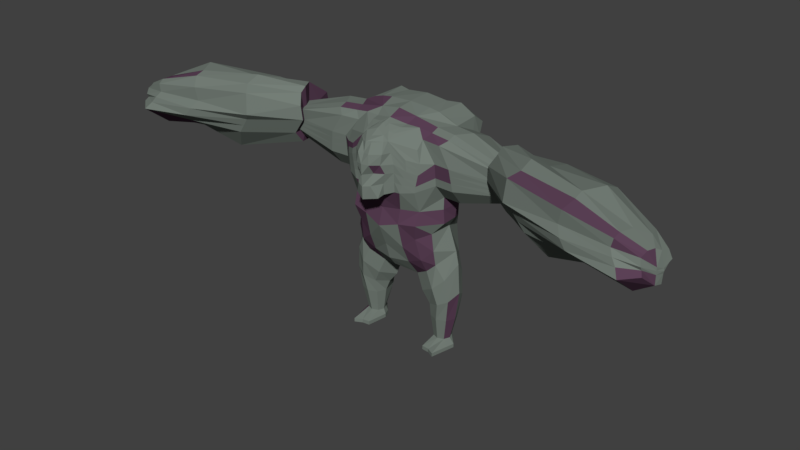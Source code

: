 # Source: inamic_1.blend  (saved by Blender 2.78.0; exported with 4.5.12 LTS)
import bpy
from mathutils import Matrix  # noqa: F401  (used for matrix-valued properties, if any)

bpy.ops.wm.read_factory_settings(use_empty=True)
scene = bpy.context.scene
scene.name = 'Scene'

# ---- collections
col_collection_1 = bpy.data.collections.new('Collection 1'); scene.collection.children.link(col_collection_1)

# ---- materials (node trees are filled in below, after node groups)
mat_material_001 = bpy.data.materials.new('Material.001')
mat_material_001.alpha_threshold = 0.0
mat_material_001.use_transparent_shadow = False
mat_material_001.diffuse_color = (0.1756, 0.2079, 0.1834, 1.0)
mat_material_001.roughness = 0.5
mat_material_002 = bpy.data.materials.new('Material.002')
mat_material_002.alpha_threshold = 0.0
mat_material_002.use_transparent_shadow = False
mat_material_002.diffuse_color = (0.1065, 0.05279, 0.09287, 1.0)
mat_material_002.roughness = 0.5

# ---- material node trees

# ---- world
world_world = bpy.data.worlds.new('World'); scene.world = world_world
world_world.color = (0.05088, 0.05088, 0.05088)
world_world.use_sun_shadow = False
world_world.sun_shadow_jitter_overblur = 0.0
world_world.cycles.sampling_method = 'MANUAL'

# ---- meshes
me_cylinder = bpy.data.meshes.new('Cylinder')
me_cylinder.from_pydata([(0.8338, 0.2821, 0.195), (0.8601, 0.3942, 0.6636), (0.9552, 0.1215, 0.195), (1.045, 0.1851, 0.6636), (1.006, 0.0, 0.195), (1.122, 0.0, 0.6636), (0.9552, -0.1215, 0.195), (1.045, -0.1851, 0.6636), (0.8338, -0.1718, 0.195), (0.8601, -0.2617, 0.6636), (0.7123, -0.1215, 0.195), (0.6751, -0.1851, 0.6636), (0.662, 0.0, 0.195), (0.5984, 0.0, 0.6636), (0.7123, 0.1215, 0.195), (0.6751, 0.312, 0.6636), (0.8529, 0.5096, 1.393), (1.053, 0.2732, 1.582), (1.167, -0.001736, 1.858), (1.053, -0.2767, 1.582), (0.8529, -0.3906, 1.393), (0.5426, -0.2767, 1.203), (0.3206, -0.001735, 1.125), (0.6534, 0.5062, 1.203), (0.7017, 0.5885, 1.705), (0.8935, 0.3771, 1.886), (1.101, 0.01199, 2.114), (0.8935, -0.3433, 1.886), (0.7017, -0.3617, 1.705), (0.4035, -0.2522, 1.523), (0.2078, 0.01199, 1.447), (0.5099, 0.5342, 1.523), (0.9277, 0.01199, 2.6), (1.057, 0.01199, 2.806), (0.4035, -0.526, 1.88), (0.7017, -0.5363, 2.006), (0.8935, -0.4087, 2.203), (0.3888, -0.6861, 2.241), (0.6463, -0.6407, 2.462), (0.8492, -0.4087, 2.549), (0.6806, -0.2246, 0.9377), (0.5003, 2.98e-08, 0.9001), (1.111, 0.2246, 1.119), (1.204, -2.98e-08, 1.252), (0.9223, 0.4207, 1.029), (0.9223, -0.3177, 1.029), (0.7338, 0.4638, 0.9377), (1.111, -0.2246, 1.119), (0.3799, -0.8142, 2.753), (0.7194, -0.7384, 2.789), (1.054, -0.3059, 2.787), (0.7058, 0.5488, 2.352), (0.8973, 0.316, 2.686), (0.5088, 0.6371, 2.007), (0.4107, 0.5485, 1.778), (0.5454, 0.6295, 2.58), (0.4094, -0.7749, 3.054), (0.7414, -0.6407, 3.054), (1.032, -0.3059, 3.067), (1.093, 0.01199, 3.093), (0.8765, 0.3717, 3.069), (0.5416, 0.6013, 3.02), (1.038, -0.3059, 3.312), (1.097, 0.01199, 3.301), (0.8907, 0.3833, 3.273), (1.273, 0.3483, 3.284), (1.055, 0.01199, 4.582), (0.44, 0.01199, 4.774), (1.418, -0.3317, 3.322), (0.8704, -0.3059, 4.61), (0.3936, -0.3059, 4.699), (1.038, -0.5561, 3.621), (1.038, -0.6002, 4.052), (0.7433, -0.5684, 4.429), (1.055, 0.4903, 4.355), (1.055, 0.6889, 4.193), (1.355, 0.6439, 4.086), (1.161, 0.7625, 3.568), (0.3989, -0.9209, 3.441), (0.4094, -0.9578, 3.995), (0.284, -0.9619, 4.403), (0.7498, -0.8031, 3.485), (0.513, -0.9247, 3.454), (0.6314, -0.8807, 3.892), (0.808, -0.7768, 3.83), (0.8298, -0.7558, 4.054), (0.6115, -0.8781, 4.104), (0.7563, -0.7331, 4.286), (0.3388, -0.496, 4.592), (0.8704, -0.4678, 4.552), (0.6046, -0.4819, 4.59), (1.434, -0.01804, 4.557), (0.3936, -0.3059, 4.699), (1.418, -0.5785, 3.627), (0.3936, -0.3059, 4.699), (0.6324, 1.057, 3.389), (0.6642, 1.082, 4.086), (0.3153, 1.232, 4.256), (0.44, 0.4958, 4.769), (0.44, 0.9998, 4.482), (1.009, 0.5901, 4.586), (0.6965, 0.5901, 4.762), (0.8497, 0.01199, 4.685), (0.6449, 0.01199, 4.744), (0.6817, 0.9744, 4.445), (0.9742, 0.8807, 4.388), (0.673, 1.117, 4.266), (2.42, -0.1461, 3.607), (2.305, 0.06041, 3.591), (2.387, -0.3228, 3.613), (3.135, -0.1209, 3.313), (2.397, -0.1461, 4.267), (3.362, -0.5301, 3.345), (2.294, -0.3228, 4.257), (2.387, -0.462, 3.785), (2.209, -0.4865, 4.024), (2.294, -0.4129, 4.228), (2.224, -0.5029, 4.234), (2.397, 0.1199, 4.193), (2.456, 0.08714, 3.862), (1.539, 0.3958, 3.764), (1.253, -0.3317, 4.576), (1.253, -0.4914, 4.52), (1.434, 0.4538, 4.352), (1.476, -0.01804, 3.312), (1.357, -0.6221, 4.052), (1.127, -0.6024, 4.424), (2.445, -0.1132, 3.476), (2.286, 0.1731, 3.454), (2.4, -0.3583, 3.485), (4.296, -0.3281, 3.331), (2.413, -0.1132, 4.636), (4.536, -0.7608, 3.364), (2.271, -0.3583, 4.649), (2.4, -0.5512, 3.723), (2.153, -0.5853, 4.055), (2.271, -0.4832, 4.552), (2.173, -0.608, 4.346), (2.413, 0.3711, 4.289), (2.494, 0.5117, 3.944), (3.608, -0.8803, 3.25), (5.216, -0.6885, 3.579), (3.316, -0.5301, 4.652), (5.386, -0.9952, 3.38), (3.113, -0.7736, 4.803), (3.298, -1.156, 3.697), (2.945, -1.286, 4.172), (3.113, -1.059, 4.697), (2.973, -1.237, 4.587), (3.316, -0.003059, 4.506), (3.432, 0.2103, 3.85), (4.467, -1.131, 3.573), (4.487, -0.7608, 4.747), (4.272, -1.131, 4.725), (4.467, -1.423, 3.736), (4.094, -1.474, 4.239), (4.272, -1.32, 4.665), (4.15, -1.489, 4.503), (4.487, -0.4261, 4.592), (4.61, -0.1035, 3.898), (5.337, -1.258, 3.434), (0.6815, -0.4379, 0.08871), (5.425, -0.9845, 4.313), (0.8338, -0.4536, 0.08871), (5.199, -1.174, 4.417), (5.337, -1.814, 3.867), (5.073, -1.587, 4.223), (5.135, -1.46, 4.442), (5.11, -1.581, 4.378), (5.351, -0.7253, 4.268), (5.438, -0.6488, 3.981), (1.191, 0.5425, 3.45), (1.394, 0.6532, 3.613), (1.038, -0.5722, 3.778), (1.038, -0.5869, 3.922), (0.4027, -0.9344, 3.643), (0.4062, -0.9467, 3.828), (0.5561, -0.9087, 3.614), (0.5956, -0.894, 3.76), (0.771, -0.7935, 3.611), (0.7904, -0.7847, 3.726), (2.36, 0.07015, 3.69), (2.41, 0.07906, 3.78), (2.323, -0.4709, 3.872), (2.263, -0.4791, 3.952), (1.396, -0.5944, 3.782), (1.375, -0.6089, 3.924), (1.459, 0.3814, 3.619), (1.37, 0.3656, 3.459), (2.362, 0.31, 3.591), (2.432, 0.4351, 3.716), (2.31, -0.5636, 3.844), (2.228, -0.575, 3.955), (3.243, -0.0001617, 3.509), (3.343, 0.1102, 3.688), (3.169, -1.174, 3.87), (3.051, -1.19, 4.029), (4.41, -0.2462, 3.538), (4.515, -0.1713, 3.727), (4.331, -1.617, 3.92), (4.207, -1.597, 4.087), (0.9861, -0.5306, 0.08871), (1.103, -0.003508, 0.08871), (0.9861, 0.1488, 0.08871), (0.8338, 0.3119, 0.08871), (5.297, -0.674, 3.726), (5.371, -0.6608, 3.86), (5.241, -1.706, 3.997), (5.153, -1.664, 4.115), (0.3467, -0.9599, 4.199), (0.8189, -0.7663, 3.942), (0.6215, -0.8796, 3.998), (0.2659, -1.056, 3.405), (0.2452, -1.192, 3.369), (0.09465, -1.181, 4.405), (0.2467, -1.037, 4.404), (0.2729, -1.163, 4.005), (0.1365, -1.312, 4.015), (0.1354, -1.178, 3.82), (0.3128, -1.08, 3.824), (0.1342, -1.272, 3.605), (0.2685, -1.069, 3.624), (0.1156, -1.295, 4.21), (0.2927, -1.136, 4.204), (0.3205, -0.6513, 4.576), (0.3022, -0.8066, 4.503), (0.1893, -0.8289, 4.526), (0.09465, -0.6959, 4.608), (0.09465, -0.8087, 4.574), (0.1893, -0.965, 4.495), (5.708, -1.099, 3.618), (5.607, -0.9182, 3.735), (5.679, -1.254, 3.65), (5.729, -1.099, 3.85), (5.719, -1.099, 3.894), (5.653, -1.093, 4.168), (5.679, -1.254, 3.899), (5.679, -1.254, 3.961), (5.597, -1.205, 4.23), (5.616, -1.582, 3.905), (5.534, -1.527, 4.182), (5.559, -1.373, 4.244), (5.545, -1.445, 4.207), (5.687, -0.9399, 4.142), (5.739, -0.8947, 3.973), (5.699, -0.9018, 3.901), (5.57, -1.558, 4.052), (5.719, -1.099, 3.802), (5.679, -1.254, 3.83), (5.655, -0.9096, 3.822), (5.57, -1.518, 3.982), (0.6184, -0.003508, 0.08871), (0.6815, 0.1488, 0.08871), (0.9861, 0.1488, 0.01169), (1.103, -0.003508, 0.01169), (0.8338, 0.3119, 0.01169), (0.9861, -0.5306, 0.01169), (0.8338, -0.4536, 0.01169), (0.6815, -0.4379, 0.01169), (0.6184, -0.003508, 0.01169), (0.6815, 0.1488, 0.01169), (-0.8338, 0.2821, 0.195), (-0.8601, 0.3942, 0.6636), (-0.9552, 0.1215, 0.195), (-1.045, 0.1851, 0.6636), (-1.006, 0.0, 0.195), (-1.122, 0.0, 0.6636), (-0.9552, -0.1215, 0.195), (-1.045, -0.1851, 0.6636), (-0.8338, -0.1718, 0.195), (-0.8601, -0.2617, 0.6636), (-0.7123, -0.1215, 0.195), (-0.6751, -0.1851, 0.6636), (-0.662, 0.0, 0.195), (-0.5984, 0.0, 0.6636), (-0.7123, 0.1215, 0.195), (-0.6751, 0.312, 0.6636), (-0.8529, 0.5096, 1.393), (-1.053, 0.2732, 1.582), (-1.167, -0.001736, 1.858), (-1.053, -0.2767, 1.582), (-0.8529, -0.3906, 1.393), (-0.5426, -0.2767, 1.203), (-0.3206, -0.001735, 1.125), (-0.6534, 0.5062, 1.203), (-0.7017, 0.5885, 1.705), (-0.8935, 0.3771, 1.886), (-1.101, 0.01199, 2.114), (-0.8935, -0.3433, 1.886), (-0.7017, -0.3617, 1.705), (-0.4035, -0.2522, 1.523), (-0.2078, 0.01199, 1.447), (-0.5099, 0.5342, 1.523), (0.0, 0.01199, 1.447), (0.0, -0.1838, 1.523), (0.0, 0.1774, 1.523), (-0.9277, 0.01199, 2.6), (-1.057, 0.01199, 2.806), (0.0, -0.4347, 1.652), (0.0, -0.5944, 1.85), (0.0, -0.6986, 2.192), (0.0, -0.8904, 2.64), (0.0, 0.4628, 1.599), (0.0, 0.7062, 1.781), (0.0, 0.7969, 2.139), (0.0, 0.8513, 2.492), (-0.4035, -0.526, 1.88), (-0.7017, -0.5363, 2.006), (-0.8935, -0.4087, 2.203), (-0.3888, -0.6861, 2.241), (-0.6463, -0.6407, 2.462), (-0.8492, -0.4087, 2.549), (-0.6806, -0.2246, 0.9377), (-0.5003, 2.98e-08, 0.9001), (-1.111, 0.2246, 1.119), (-1.204, -2.98e-08, 1.252), (-0.9223, 0.4207, 1.029), (-0.9223, -0.3177, 1.029), (-0.7338, 0.4638, 0.9377), (-1.111, -0.2246, 1.119), (-0.3799, -0.8142, 2.753), (-0.7194, -0.7384, 2.789), (-1.054, -0.3059, 2.787), (0.0, -0.7904, 2.984), (-0.7058, 0.5488, 2.352), (-0.8973, 0.316, 2.686), (-0.5088, 0.6371, 2.007), (-0.4107, 0.5485, 1.778), (-0.5454, 0.6295, 2.58), (0.0, -0.8646, 3.227), (-0.4094, -0.7749, 3.054), (-0.7414, -0.6407, 3.054), (-1.032, -0.3059, 3.067), (-1.093, 0.01199, 3.093), (-0.8765, 0.3717, 3.069), (-0.5416, 0.6013, 3.02), (0.0, 0.9464, 2.985), (-1.038, -0.3059, 3.312), (-1.097, 0.01199, 3.301), (-0.8907, 0.3833, 3.273), (-1.273, 0.3483, 3.284), (-1.055, 0.01199, 4.582), (-0.44, 0.01199, 4.774), (0.0, 0.01199, 4.795), (-1.418, -0.3317, 3.322), (-0.8704, -0.3059, 4.61), (-0.3936, -0.3059, 4.699), (0.0, -0.3059, 4.763), (-1.038, -0.5561, 3.621), (-1.038, -0.6002, 4.052), (-0.7433, -0.5684, 4.429), (-1.055, 0.4903, 4.355), (-1.055, 0.6889, 4.193), (-1.355, 0.6439, 4.086), (-1.161, 0.7625, 3.568), (-0.3989, -0.9209, 3.441), (-0.4094, -0.9578, 3.995), (-0.284, -0.9619, 4.403), (-0.7498, -0.8031, 3.485), (-0.513, -0.9247, 3.454), (-0.6314, -0.8807, 3.892), (-0.808, -0.7768, 3.83), (-0.8298, -0.7558, 4.054), (-0.6115, -0.8781, 4.104), (-0.7563, -0.7331, 4.286), (-0.3388, -0.496, 4.592), (-0.8704, -0.4678, 4.552), (-0.6046, -0.4819, 4.59), (-1.434, -0.01804, 4.557), (-0.3936, -0.3059, 4.699), (-1.418, -0.5785, 3.627), (-0.3936, -0.3059, 4.699), (0.0, 1.155, 3.633), (0.0, 1.124, 4.438), (0.0, 0.497, 4.814), (0.0, 0.497, 4.814), (-0.6324, 1.057, 3.389), (-0.6642, 1.082, 4.086), (-0.3153, 1.232, 4.256), (-0.44, 0.4958, 4.769), (-0.44, 0.9998, 4.482), (-1.009, 0.5901, 4.586), (-0.6965, 0.5901, 4.762), (-0.8497, 0.01199, 4.685), (-0.6449, 0.01199, 4.744), (-0.6817, 0.9744, 4.445), (-0.9742, 0.8807, 4.388), (-0.673, 1.117, 4.266), (0.0, 0.915, 4.563), (0.0, 0.706, 4.689), (0.0, -0.7321, 4.625), (0.0, -0.5629, 4.662), (-2.42, -0.1461, 3.607), (-2.305, 0.06041, 3.591), (-2.387, -0.3228, 3.613), (-3.135, -0.1209, 3.313), (-2.397, -0.1461, 4.267), (-3.362, -0.5301, 3.345), (-2.294, -0.3228, 4.257), (-2.387, -0.462, 3.785), (-2.209, -0.4865, 4.024), (-2.294, -0.4129, 4.228), (-2.224, -0.5029, 4.234), (-2.397, 0.1199, 4.193), (-2.456, 0.08714, 3.862), (-1.539, 0.3958, 3.764), (-1.253, -0.3317, 4.576), (-1.253, -0.4914, 4.52), (-1.434, 0.4538, 4.352), (-1.476, -0.01804, 3.312), (-1.357, -0.6221, 4.052), (-1.127, -0.6024, 4.424), (-2.445, -0.1132, 3.476), (-2.286, 0.1731, 3.454), (-2.4, -0.3583, 3.485), (-4.296, -0.3281, 3.331), (-2.413, -0.1132, 4.636), (-4.536, -0.7608, 3.364), (-2.271, -0.3583, 4.649), (-2.4, -0.5512, 3.723), (-2.153, -0.5853, 4.055), (-2.271, -0.4832, 4.552), (-2.173, -0.608, 4.346), (-2.413, 0.3711, 4.289), (-2.494, 0.5117, 3.944), (-3.608, -0.8803, 3.25), (-5.216, -0.6885, 3.579), (-3.316, -0.5301, 4.652), (-5.386, -0.9952, 3.38), (-3.113, -0.7736, 4.803), (-3.298, -1.156, 3.697), (-2.945, -1.286, 4.172), (-3.113, -1.059, 4.697), (-2.973, -1.237, 4.587), (-3.316, -0.003059, 4.506), (-3.432, 0.2103, 3.85), (-4.467, -1.131, 3.573), (-4.487, -0.7608, 4.747), (-4.272, -1.131, 4.725), (-4.467, -1.423, 3.736), (-4.094, -1.474, 4.239), (-4.272, -1.32, 4.665), (-4.15, -1.489, 4.503), (-4.487, -0.4261, 4.592), (-4.61, -0.1035, 3.898), (-5.337, -1.258, 3.434), (-0.6815, -0.4379, 0.08871), (-5.425, -0.9845, 4.313), (-0.8338, -0.4536, 0.08871), (-5.199, -1.174, 4.417), (-5.337, -1.814, 3.867), (-5.073, -1.587, 4.223), (-5.135, -1.46, 4.442), (-5.11, -1.581, 4.378), (-5.351, -0.7253, 4.268), (-5.438, -0.6488, 3.981), (0.0, -1.327, 3.333), (0.0, -1.354, 4.025), (0.0, -1.223, 4.406), (-1.191, 0.5425, 3.45), (-1.394, 0.6532, 3.613), (-1.038, -0.5722, 3.778), (-1.038, -0.5869, 3.922), (-0.4027, -0.9344, 3.643), (-0.4062, -0.9467, 3.828), (-0.5561, -0.9087, 3.614), (-0.5956, -0.894, 3.76), (-0.771, -0.7935, 3.611), (-0.7904, -0.7847, 3.726), (-2.36, 0.07015, 3.69), (-2.41, 0.07906, 3.78), (-2.323, -0.4709, 3.872), (-2.263, -0.4791, 3.952), (-1.396, -0.5944, 3.782), (-1.375, -0.6089, 3.924), (-1.459, 0.3814, 3.619), (-1.37, 0.3656, 3.459), (-2.362, 0.31, 3.591), (-2.432, 0.4351, 3.716), (-2.31, -0.5636, 3.844), (-2.228, -0.575, 3.955), (-3.243, -0.0001617, 3.509), (-3.343, 0.1102, 3.688), (-3.169, -1.174, 3.87), (-3.051, -1.19, 4.029), (-4.41, -0.2462, 3.538), (-4.515, -0.1713, 3.727), (-4.331, -1.617, 3.92), (-4.207, -1.597, 4.087), (-0.9861, -0.5306, 0.08871), (-1.103, -0.003508, 0.08871), (-0.9861, 0.1488, 0.08871), (-0.8338, 0.3119, 0.08871), (-5.297, -0.674, 3.726), (-5.371, -0.6608, 3.86), (-5.241, -1.706, 3.997), (-5.153, -1.664, 4.115), (0.0, -1.337, 3.585), (0.0, -1.346, 3.816), (-0.3467, -0.9599, 4.199), (-0.8189, -0.7663, 3.942), (-0.6215, -0.8796, 3.998), (0.0, -1.27, 4.216), (-0.2659, -1.056, 3.405), (-0.2452, -1.192, 3.369), (-0.09465, -1.181, 4.405), (-0.2467, -1.037, 4.404), (-0.2729, -1.163, 4.005), (-0.1365, -1.312, 4.015), (-0.1354, -1.178, 3.82), (-0.3128, -1.08, 3.824), (-0.1342, -1.272, 3.605), (-0.2685, -1.069, 3.624), (-0.1156, -1.295, 4.21), (-0.2927, -1.136, 4.204), (-0.3205, -0.6513, 4.576), (-0.3022, -0.8066, 4.503), (0.0, -0.8957, 4.566), (0.0, -1.059, 4.465), (-0.1893, -0.8289, 4.526), (-0.09465, -0.6959, 4.608), (-0.09465, -0.8087, 4.574), (-0.1893, -0.965, 4.495), (-5.708, -1.099, 3.618), (-5.607, -0.9182, 3.735), (-5.679, -1.254, 3.65), (-5.729, -1.099, 3.85), (-5.719, -1.099, 3.894), (-5.653, -1.093, 4.168), (-5.679, -1.254, 3.899), (-5.679, -1.254, 3.961), (-5.597, -1.205, 4.23), (-5.616, -1.582, 3.905), (-5.534, -1.527, 4.182), (-5.559, -1.373, 4.244), (-5.545, -1.445, 4.207), (-5.687, -0.9399, 4.142), (-5.739, -0.8947, 3.973), (-5.699, -0.9018, 3.901), (-5.57, -1.558, 4.052), (-5.719, -1.099, 3.802), (-5.679, -1.254, 3.83), (-5.655, -0.9096, 3.822), (-5.57, -1.518, 3.982), (-0.6184, -0.003508, 0.08871), (-0.6815, 0.1488, 0.08871), (-0.9861, 0.1488, 0.01169), (-1.103, -0.003508, 0.01169), (-0.8338, 0.3119, 0.01169), (-0.9861, -0.5306, 0.01169), (-0.8338, -0.4536, 0.01169), (-0.6815, -0.4379, 0.01169), (-0.6184, -0.003508, 0.01169), (-0.6815, 0.1488, 0.01169)], [(92, 70), (94, 92), (389, 374), (374, 375), (369, 346), (371, 369)], [(0, 1, 3, 2), (2, 3, 5, 4), (4, 5, 7, 6), (6, 7, 9, 8), (8, 9, 11, 10), (10, 11, 13, 12), (41, 40, 21, 22), (12, 13, 15, 14), (14, 15, 1, 0), (8, 10, 161, 163), (22, 21, 29, 30), (43, 42, 17, 18), (42, 44, 16, 17), (40, 45, 20, 21), (44, 46, 23, 16), (45, 47, 19, 20), (46, 41, 22, 23), (47, 43, 18, 19), (25, 24, 31, 30, 29, 28, 27, 26), (18, 17, 25, 26), (23, 22, 30, 31), (19, 18, 26, 27), (16, 23, 31, 24), (20, 19, 27, 28), (21, 20, 28, 29), (17, 16, 24, 25), (30, 29, 294, 293), (295, 31, 30, 293), (34, 29, 28, 35), (299, 298, 29, 34), (29, 298, 294), (28, 27, 35), (36, 27, 26), (35, 27, 36), (32, 36, 26), (32, 26, 25), (300, 299, 34, 37), (35, 38, 37, 34), (36, 39, 38, 35), (36, 32, 39), (7, 5, 43, 47), (15, 13, 41, 46), (9, 7, 47, 45), (1, 15, 46, 44), (11, 9, 45, 40), (3, 1, 44, 42), (5, 3, 42, 43), (13, 11, 40, 41), (301, 300, 37, 48), (38, 49, 48, 37), (39, 49, 38), (50, 49, 39), (39, 32, 50), (33, 50, 32), (54, 31, 295, 302), (53, 24, 54), (54, 24, 31), (51, 25, 24, 53), (32, 25, 51, 52), (33, 32, 52), (54, 302, 303), (53, 303, 304), (53, 304, 51), (304, 305, 55, 51), (52, 51, 55), (336, 61, 55, 305), (61, 60, 52, 55), (60, 59, 33, 52), (58, 50, 33, 59), (57, 49, 50, 58), (57, 56, 48, 49), (323, 301, 48, 56), (60, 64, 63, 59), (63, 62, 58, 59), (120, 123, 118, 119), (124, 65, 108, 107), (67, 70, 69, 66, 102, 103), (343, 347, 70, 67), (123, 91, 111, 118), (93, 68, 109, 114), (75, 74, 76, 77), (76, 172, 171, 64, 77), (61, 64, 60), (64, 61, 77), (187, 120, 119, 182), (121, 122, 116, 113), (57, 58, 62, 71), (71, 81, 57), (82, 56, 57, 81), (78, 56, 82), (329, 323, 56, 78), (173, 179, 81, 71), (177, 82, 81, 179), (175, 78, 82, 177), (84, 72, 85, 210), (211, 83, 84, 210), (209, 79, 83, 211), (73, 87, 85, 72), (85, 87, 80, 86), (87, 73, 80), (73, 90, 80), (80, 90, 88, 224, 225), (89, 90, 73), (89, 69, 90), (88, 90, 70), (70, 90, 69), (89, 73, 126, 122), (66, 69, 121, 91), (61, 95, 77), (61, 336, 372, 95), (373, 97, 372), (372, 97, 96, 95), (75, 77, 95, 96), (103, 101, 98, 67), (101, 103, 102, 100), (66, 74, 100, 102), (99, 98, 101, 100, 104), (96, 97, 99, 104, 106), (75, 105, 100, 74), (96, 105, 75), (104, 100, 105), (104, 105, 96, 106), (373, 388, 99, 97), (98, 99, 388, 389), (389, 375, 98), (67, 98, 375, 343), (391, 88, 94, 347), (225, 226, 80), (226, 229, 80), (228, 390, 517), (119, 118, 138, 139), (183, 114, 134, 191), (118, 111, 131, 138), (109, 107, 127, 129), (182, 119, 139, 190), (114, 109, 129, 134), (126, 125, 115, 117), (68, 124, 107, 109), (185, 93, 114, 183), (91, 121, 113, 111), (122, 126, 117, 116), (173, 71, 93, 185), (62, 63, 124, 68), (73, 72, 125, 126), (69, 89, 122, 121), (172, 76, 120, 187), (71, 62, 68, 93), (74, 66, 91, 123), (63, 64, 65, 124), (76, 74, 123, 120), (134, 129, 140, 145), (137, 135, 146, 148), (136, 137, 148, 147), (127, 128, 110, 112), (133, 136, 147, 144), (131, 133, 144, 142), (111, 113, 133, 131), (113, 116, 136, 133), (107, 108, 128, 127), (116, 117, 137, 136), (117, 115, 135, 137), (148, 146, 155, 157), (147, 148, 157, 156), (112, 110, 130, 132), (144, 147, 156, 153), (142, 144, 153, 152), (150, 149, 158, 159), (190, 139, 150, 194), (129, 127, 112, 140), (138, 131, 142, 149), (191, 134, 145, 195), (139, 138, 149, 150), (157, 155, 166, 168), (156, 157, 168, 167), (132, 130, 141, 143), (153, 156, 167, 164), (152, 153, 164, 162), (159, 158, 169, 170), (145, 140, 151, 154), (194, 150, 159, 198), (140, 112, 132, 151), (149, 142, 152, 158), (195, 145, 154, 199), (208, 207, 250, 246), (166, 208, 246, 240), (169, 162, 235, 243), (143, 141, 231, 230), (164, 167, 241, 238), (162, 164, 238, 235), (154, 151, 160, 165), (198, 159, 170, 206), (151, 132, 143, 160), (158, 152, 162, 169), (199, 154, 165, 207), (54, 303, 53), (222, 502, 457, 217), (220, 497, 456, 213), (78, 212, 213, 456, 329), (217, 457, 498, 218), (218, 498, 497, 220), (155, 200, 208, 166), (200, 199, 207, 208), (130, 197, 205, 141), (197, 198, 206, 205), (160, 143, 230, 232), (141, 205, 249, 231), (206, 170, 244, 245), (170, 169, 243, 244), (165, 160, 232, 239), (205, 206, 245, 249), (146, 196, 200, 155), (196, 195, 199, 200), (110, 193, 197, 130), (193, 194, 198, 197), (135, 192, 196, 146), (192, 191, 195, 196), (128, 189, 193, 110), (189, 190, 194, 193), (64, 171, 188, 65), (171, 172, 187, 188), (72, 174, 186, 125), (174, 173, 185, 186), (125, 186, 184, 115), (186, 185, 183, 184), (108, 181, 189, 128), (181, 182, 190, 189), (115, 184, 192, 135), (184, 183, 191, 192), (79, 176, 178, 83), (176, 175, 177, 178), (83, 178, 180, 84), (178, 177, 179, 180), (72, 84, 180, 174), (174, 180, 179, 173), (65, 188, 181, 108), (188, 187, 182, 181), (214, 458, 502, 222), (80, 209, 211, 86), (86, 211, 210, 85), (80, 215, 223, 209), (215, 214, 222, 223), (176, 219, 221, 175), (219, 218, 220, 221), (79, 216, 219, 176), (216, 217, 218, 219), (175, 221, 212, 78), (221, 220, 213, 212), (209, 223, 216, 79), (223, 222, 217, 216), (80, 229, 518, 458, 214, 215), (229, 228, 517, 518), (391, 390, 228, 227), (227, 228, 229, 226), (88, 391, 227, 224), (224, 227, 226, 225), (236, 233, 234, 237), (235, 238, 237, 234), (245, 244, 234, 233), (234, 244, 243, 235), (238, 241, 242, 240, 237), (250, 239, 232, 248), (240, 246, 236, 237), (246, 250, 248, 236), (231, 249, 247, 230), (249, 245, 233, 247), (232, 230, 247, 248), (248, 247, 233, 236), (167, 168, 242, 241), (168, 166, 240, 242), (207, 165, 239, 250), (161, 251, 259, 258), (14, 0, 204, 252), (6, 8, 163, 201), (12, 14, 252, 251), (4, 6, 201, 202), (10, 12, 251, 161), (2, 4, 202, 203), (0, 2, 203, 204), (255, 253, 254, 256, 257, 258, 259, 260), (203, 202, 254, 253), (251, 252, 260, 259), (204, 203, 253, 255), (202, 201, 256, 254), (252, 204, 255, 260), (201, 163, 257, 256), (163, 161, 258, 257), (261, 263, 264, 262), (263, 265, 266, 264), (265, 267, 268, 266), (267, 269, 270, 268), (269, 271, 272, 270), (271, 273, 274, 272), (313, 283, 282, 312), (273, 275, 276, 274), (275, 261, 262, 276), (269, 448, 446, 271), (283, 291, 290, 282), (315, 279, 278, 314), (314, 278, 277, 316), (312, 282, 281, 317), (316, 277, 284, 318), (317, 281, 280, 319), (318, 284, 283, 313), (319, 280, 279, 315), (286, 287, 288, 289, 290, 291, 292, 285), (279, 287, 286, 278), (284, 292, 291, 283), (280, 288, 287, 279), (277, 285, 292, 284), (281, 289, 288, 280), (282, 290, 289, 281), (278, 286, 285, 277), (291, 293, 294, 290), (295, 293, 291, 292), (306, 307, 289, 290), (299, 306, 290, 298), (290, 294, 298), (289, 307, 288), (308, 287, 288), (307, 308, 288), (296, 287, 308), (296, 286, 287), (300, 309, 306, 299), (307, 306, 309, 310), (308, 307, 310, 311), (308, 311, 296), (268, 319, 315, 266), (276, 318, 313, 274), (270, 317, 319, 268), (262, 316, 318, 276), (272, 312, 317, 270), (264, 314, 316, 262), (266, 315, 314, 264), (274, 313, 312, 272), (301, 320, 309, 300), (310, 309, 320, 321), (311, 310, 321), (322, 311, 321), (311, 322, 296), (297, 296, 322), (327, 302, 295, 292), (326, 327, 285), (327, 292, 285), (324, 326, 285, 286), (296, 325, 324, 286), (297, 325, 296), (327, 303, 302), (326, 304, 303), (326, 324, 304), (304, 324, 328, 305), (325, 328, 324), (336, 305, 328, 335), (335, 328, 325, 334), (334, 325, 297, 333), (332, 333, 297, 322), (331, 332, 322, 321), (331, 321, 320, 330), (323, 330, 320, 301), (334, 333, 338, 339), (338, 333, 332, 337), (405, 404, 403, 408), (409, 392, 393, 340), (342, 384, 383, 341, 345, 346), (343, 342, 346, 347), (408, 403, 396, 368), (370, 399, 394, 344), (352, 354, 353, 351), (353, 354, 339, 459, 460), (335, 334, 339), (339, 354, 335), (475, 470, 404, 405), (406, 398, 401, 407), (331, 348, 337, 332), (348, 331, 358), (359, 358, 331, 330), (355, 359, 330), (329, 355, 330, 323), (461, 348, 358, 467), (465, 467, 358, 359), (463, 465, 359, 355), (361, 500, 362, 349), (501, 500, 361, 360), (499, 501, 360, 356), (350, 349, 362, 364), (362, 363, 357, 364), (364, 357, 350), (350, 357, 367), (357, 516, 515, 365, 367), (366, 350, 367), (366, 367, 345), (365, 346, 367), (346, 345, 367), (366, 407, 411, 350), (341, 368, 406, 345), (335, 354, 376), (335, 376, 372, 336), (373, 372, 378), (372, 376, 377, 378), (352, 377, 376, 354), (384, 342, 379, 382), (382, 381, 383, 384), (341, 383, 381, 351), (380, 385, 381, 382, 379), (377, 387, 385, 380, 378), (352, 351, 381, 386), (377, 352, 386), (385, 386, 381), (385, 387, 377, 386), (373, 378, 380, 388), (379, 389, 388, 380), (389, 379, 375), (342, 343, 375, 379), (391, 347, 371, 365), (516, 357, 519), (519, 357, 522), (521, 517, 390), (404, 424, 423, 403), (471, 479, 419, 399), (403, 423, 416, 396), (394, 414, 412, 392), (470, 478, 424, 404), (399, 419, 414, 394), (411, 402, 400, 410), (344, 394, 392, 409), (473, 471, 399, 370), (368, 396, 398, 406), (407, 401, 402, 411), (461, 473, 370, 348), (337, 344, 409, 338), (350, 411, 410, 349), (345, 406, 407, 366), (460, 475, 405, 353), (348, 370, 344, 337), (351, 408, 368, 341), (338, 409, 340, 339), (353, 405, 408, 351), (419, 430, 425, 414), (422, 433, 431, 420), (421, 432, 433, 422), (412, 397, 395, 413), (418, 429, 432, 421), (416, 427, 429, 418), (396, 416, 418, 398), (398, 418, 421, 401), (392, 412, 413, 393), (401, 421, 422, 402), (402, 422, 420, 400), (433, 442, 440, 431), (432, 441, 442, 433), (397, 417, 415, 395), (429, 438, 441, 432), (427, 437, 438, 429), (435, 444, 443, 434), (478, 482, 435, 424), (414, 425, 397, 412), (423, 434, 427, 416), (479, 483, 430, 419), (424, 435, 434, 423), (442, 453, 451, 440), (441, 452, 453, 442), (417, 428, 426, 415), (438, 449, 452, 441), (437, 447, 449, 438), (444, 455, 454, 443), (430, 439, 436, 425), (482, 486, 444, 435), (425, 436, 417, 397), (434, 443, 437, 427), (483, 487, 439, 430), (496, 539, 543, 495), (451, 533, 539, 496), (454, 536, 528, 447), (428, 523, 524, 426), (449, 531, 534, 452), (447, 528, 531, 449), (439, 450, 445, 436), (486, 494, 455, 444), (436, 445, 428, 417), (443, 454, 447, 437), (487, 495, 450, 439), (327, 326, 303), (513, 508, 457, 502), (511, 504, 456, 497), (355, 329, 456, 504, 503), (508, 509, 498, 457), (509, 511, 497, 498), (440, 451, 496, 488), (488, 496, 495, 487), (415, 426, 493, 485), (485, 493, 494, 486), (445, 525, 523, 428), (426, 524, 542, 493), (494, 538, 537, 455), (455, 537, 536, 454), (450, 532, 525, 445), (493, 542, 538, 494), (431, 440, 488, 484), (484, 488, 487, 483), (395, 415, 485, 481), (481, 485, 486, 482), (420, 431, 484, 480), (480, 484, 483, 479), (413, 395, 481, 477), (477, 481, 482, 478), (339, 340, 476, 459), (459, 476, 475, 460), (349, 410, 474, 462), (462, 474, 473, 461), (410, 400, 472, 474), (474, 472, 471, 473), (393, 413, 477, 469), (469, 477, 478, 470), (400, 420, 480, 472), (472, 480, 479, 471), (356, 360, 466, 464), (464, 466, 465, 463), (360, 361, 468, 466), (466, 468, 467, 465), (349, 462, 468, 361), (462, 461, 467, 468), (340, 393, 469, 476), (476, 469, 470, 475), (505, 513, 502, 458), (357, 363, 501, 499), (363, 362, 500, 501), (357, 499, 514, 506), (506, 514, 513, 505), (464, 463, 512, 510), (510, 512, 511, 509), (356, 464, 510, 507), (507, 510, 509, 508), (463, 355, 503, 512), (512, 503, 504, 511), (499, 356, 507, 514), (514, 507, 508, 513), (357, 506, 505, 458, 518, 522), (522, 518, 517, 521), (391, 520, 521, 390), (520, 519, 522, 521), (365, 515, 520, 391), (515, 516, 519, 520), (529, 530, 527, 526), (528, 527, 530, 531), (538, 526, 527, 537), (527, 528, 536, 537), (531, 530, 533, 535, 534), (543, 541, 525, 532), (533, 530, 529, 539), (539, 529, 541, 543), (524, 523, 540, 542), (542, 540, 526, 538), (525, 541, 540, 523), (541, 529, 526, 540), (452, 534, 535, 453), (453, 535, 533, 451), (495, 543, 532, 450), (446, 551, 552, 544), (275, 545, 492, 261), (267, 489, 448, 269), (273, 544, 545, 275), (265, 490, 489, 267), (271, 446, 544, 273), (263, 491, 490, 265), (261, 492, 491, 263), (548, 553, 552, 551, 550, 549, 547, 546), (491, 546, 547, 490), (544, 552, 553, 545), (492, 548, 546, 491), (490, 547, 549, 489), (545, 553, 548, 492), (489, 549, 550, 448), (448, 550, 551, 446)])
me_cylinder.polygons.foreach_set('material_index', [0, 0, 1, 0, 0, 0, 1, 1, 0, 0, 0, 0, 1, 0, 0, 0, 1, 0, 0, 0, 0, 0, 0, 0, 0, 1, 1, 0, 1, 0, 0, 1, 0, 1, 0, 0, 0, 1, 1, 0, 1, 1, 0, 0, 0, 0, 0, 0, 0, 1, 1, 0, 0, 0, 0, 0, 0, 1, 0, 0, 0, 0, 0, 0, 0, 0, 1, 1, 1, 1, 1, 1, 1, 1, 0, 0, 0, 0, 0, 0, 0, 0, 1, 0, 0, 0, 0, 0, 0, 1, 1, 0, 0, 0, 0, 0, 0, 0, 0, 0, 0, 0, 1, 1, 1, 1, 1, 0, 0, 0, 1, 0, 0, 0, 0, 0, 0, 0, 0, 0, 0, 0, 1, 1, 1, 0, 1, 0, 0, 0, 1, 1, 1, 1, 1, 1, 0, 0, 0, 0, 0, 0, 0, 0, 0, 0, 0, 0, 0, 0, 0, 0, 0, 0, 0, 0, 1, 1, 1, 1, 1, 0, 1, 0, 0, 0, 0, 0, 0, 0, 0, 0, 0, 1, 1, 0, 0, 0, 0, 0, 0, 0, 0, 0, 0, 0, 0, 0, 0, 0, 0, 0, 0, 0, 0, 0, 0, 1, 0, 0, 0, 0, 1, 0, 0, 0, 0, 0, 1, 0, 0, 0, 1, 1, 0, 0, 0, 1, 1, 1, 1, 1, 0, 0, 1, 1, 1, 1, 0, 0, 0, 0, 1, 1, 1, 1, 0, 0, 0, 0, 0, 0, 0, 0, 1, 0, 0, 0, 0, 0, 0, 0, 0, 0, 0, 0, 0, 0, 0, 1, 1, 0, 0, 0, 0, 0, 0, 1, 1, 1, 0, 0, 0, 1, 0, 0, 0, 0, 0, 0, 1, 0, 0, 0, 0, 0, 0, 0, 1, 0, 0, 0, 0, 0, 0, 0, 0, 0, 0, 0, 1, 0, 0, 0, 0, 0, 0, 0, 1, 0, 0, 1, 1, 0, 1, 0, 0, 1, 0, 1, 0, 0, 0, 1, 1, 0, 1, 0, 0, 0, 0, 0, 0, 0, 0, 1, 1, 0, 0, 0, 0, 0, 0, 1, 0, 0, 0, 0, 1, 0, 0, 0, 0, 1, 1, 1, 1, 1, 1, 1, 0, 0, 1, 0, 0, 0, 0, 0, 0, 0, 0, 0, 0, 0, 0, 1, 1, 0, 0, 0, 1, 0, 0, 0, 0, 0, 0, 0, 0, 1, 0, 1, 0, 0, 0, 0, 1, 0, 0, 0, 0, 0, 0, 0, 0, 0, 0, 0, 1, 0, 0, 0, 0, 0, 0, 0, 1, 1, 1, 1, 1, 1, 0, 0, 0, 0, 0, 0, 0, 0, 1, 0, 0, 0, 0, 0, 0, 0, 0, 0, 0, 0, 1, 1, 0, 1, 1, 0, 0, 0, 0, 0, 0, 0, 0, 0, 0, 0, 0, 0, 0, 1, 0, 0, 0, 1, 0, 0, 0, 0, 0, 0, 0, 1, 1, 1, 1, 0, 0, 0, 0, 0, 0, 1, 0, 0, 0, 0, 0, 1, 0, 0, 0, 0, 1, 0, 0, 0, 0, 1, 0, 0, 1, 1, 0, 0, 0, 0, 0, 0, 1, 1, 1, 1, 0, 0, 0, 0, 0, 0, 0, 0, 0, 1, 1, 0, 0, 0, 0, 0, 1, 0, 0, 0, 0, 0, 0, 0, 0, 0, 0, 0, 1, 0, 0, 1, 0, 0, 0, 0, 0, 0, 0, 0, 0, 0, 0, 0, 0, 0, 1, 0, 0, 0, 0, 0, 0, 0, 0, 0, 0, 0])
me_cylinder.materials.append(mat_material_001)
me_cylinder.materials.append(mat_material_002)
me_cylinder.use_remesh_preserve_volume = False
me_cylinder.use_remesh_preserve_attributes = False
me_cylinder.use_mirror_vertex_groups = False
me_cylinder.update()
arm_armature = bpy.data.armatures.new('Armature')  # bones are not reproduced

# ---- objects
ob_armature = bpy.data.objects.new('Armature', arm_armature)
ob_cylinder = bpy.data.objects.new('Cylinder', me_cylinder)

# ---- transforms, parenting, visibility, modifiers, constraints
ob_armature.location = (0.0, 0.0, 0.0)
ob_armature.show_in_front = True
ob_armature.lineart.crease_threshold = 0.0
ob_cylinder.parent = ob_armature
ob_cylinder.location = (0.0, 0.0, 0.0)
ob_cylinder.lineart.crease_threshold = 0.0
_vg = ob_cylinder.vertex_groups.new(name='Abs')
for _i, _w in zip([16, 18, 19, 21, 22, 23, 24, 25, 26, 27, 28, 29, 30, 31, 32, 33, 34, 35, 36, 37, 38, 39, 48, 49, 50, 51, 52, 53, 54, 55, 56, 57, 58, 59, 60, 61, 62, 63, 64, 65, 68, 71, 75, 77, 78, 79, 81, 82, 83, 84, 85, 86, 93, 95, 96, 97, 99, 104, 105, 106, 124, 171, 172, 173, 174, 175, 176, 177, 178, 179, 180, 187, 188, 210, 211, 212, 213, 218, 219, 220, 221, 277, 279, 282, 283, 284, 285, 286, 287, 288, 289, 290, 291, 292, 293, 294, 295, 296, 297, 298, 299, 300, 301, 302, 303, 304, 305, 306, 307, 308, 309, 310, 311, 320, 321, 322, 323, 324, 325, 326, 327, 328, 329, 330, 331, 332, 333, 334, 335, 336, 337, 338, 339, 340, 344, 348, 352, 354, 355, 356, 358, 359, 360, 361, 362, 363, 370, 372, 373, 376, 377, 378, 380, 385, 386, 387, 388, 389, 409, 456, 459, 460, 461, 462, 463, 464, 465, 466, 467, 468, 475, 476, 497, 498, 500, 501, 503, 504, 509, 510, 511, 512], [0.02809, 0.03822, 0.0001005, 0.02933, 0.06448, 0.03361, 0.1253, 0.1111, 0.11, 0.1112, 0.08697, 0.1728, 0.221, 0.1555, 0.6002, 0.5856, 0.6084, 0.4227, 0.3962, 0.7484, 0.6987, 0.6301, 0.7324, 0.6747, 0.5978, 0.664, 0.6614, 0.574, 0.4371, 0.7639, 0.5964, 0.5686, 0.4713, 0.4343, 0.5155, 0.675, 0.2141, 0.212, 0.2883, 0.08281, 0.05257, 0.08712, 0.01199, 0.09404, 0.214, 0.02059, 0.1984, 0.2087, 0.05921, 0.07704, 0.02242, 0.01357, 0.003964, 0.2842, 0.1165, 0.123, 0.06619, 0.05946, 0.03474, 0.09488, 0.0453, 0.1352, 0.02542, 0.05394, 0.01838, 0.118, 0.06435, 0.1365, 0.08949, 0.1407, 0.1023, 0.002246, 0.05063, 0.05309, 0.03492, 0.1747, 0.1445, 0.03656, 0.05252, 0.08548, 0.1004, 0.02835, 0.04212, 0.03033, 0.06814, 0.03467, 0.1243, 0.1125, 0.117, 0.1093, 0.07658, 0.1737, 0.2356, 0.1569, 0.6013, 0.6901, 0.7208, 0.6026, 0.5874, 0.6972, 0.8022, 0.8218, 0.7793, 0.7217, 0.7198, 0.7876, 0.8233, 0.6069, 0.4208, 0.3967, 0.7481, 0.6988, 0.6308, 0.7325, 0.675, 0.5988, 0.6335, 0.6649, 0.6636, 0.5741, 0.4374, 0.7648, 0.3413, 0.5969, 0.569, 0.4721, 0.4361, 0.5209, 0.6771, 0.7461, 0.2146, 0.2133, 0.2987, 0.0817, 0.05263, 0.08737, 0.01198, 0.09051, 0.216, 0.02113, 0.199, 0.21, 0.05954, 0.07735, 0.02275, 0.0139, 0.004076, 0.3876, 0.08797, 0.284, 0.1165, 0.1232, 0.066, 0.05984, 0.035, 0.09486, 0.05682, 0.02218, 0.04515, 0.1271, 0.1102, 0.05255, 0.05412, 0.01863, 0.1191, 0.06489, 0.1374, 0.09002, 0.1412, 0.1027, 0.001773, 0.0433, 0.08341, 0.02821, 0.05332, 0.03539, 0.1791, 0.1476, 0.03731, 0.05315, 0.08627, 0.1019]): _vg.add([_i], _w, 'REPLACE')
_vg = ob_cylinder.vertex_groups.new(name='Neck')
for _i, _w in zip([38, 48, 49, 50, 55, 56, 57, 58, 60, 61, 62, 64, 66, 67, 69, 70, 71, 72, 73, 74, 75, 77, 78, 79, 80, 81, 82, 83, 84, 85, 86, 87, 88, 89, 90, 94, 95, 96, 97, 98, 99, 100, 101, 102, 103, 104, 105, 106, 121, 122, 126, 171, 172, 173, 174, 175, 176, 177, 178, 179, 180, 209, 210, 211, 212, 213, 216, 217, 218, 219, 220, 221, 223, 224, 225, 226, 227, 228, 229, 301, 305, 310, 320, 321, 322, 323, 328, 329, 330, 331, 332, 334, 335, 336, 337, 339, 341, 342, 343, 345, 346, 347, 348, 349, 350, 351, 352, 354, 355, 356, 357, 358, 359, 360, 361, 362, 363, 364, 365, 366, 367, 371, 372, 373, 374, 375, 376, 377, 378, 379, 380, 381, 382, 383, 384, 385, 386, 387, 388, 389, 390, 391, 406, 407, 411, 456, 457, 459, 460, 461, 462, 463, 464, 465, 466, 467, 468, 497, 498, 499, 500, 501, 503, 504, 507, 508, 509, 510, 511, 512, 514, 515, 516, 517, 519, 520, 521, 522], [0.007213, 0.06864, 0.0599, 0.005097, 0.002749, 0.1361, 0.09742, 0.02206, 0.01552, 0.07712, 0.0183, 0.01594, 0.05262, 0.3038, 0.1213, 0.3574, 0.07971, 0.06589, 0.1264, 0.03586, 0.05015, 0.0751, 0.3047, 0.1114, 0.01858, 0.2783, 0.3185, 0.221, 0.1774, 0.1281, 0.1319, 0.1093, 0.229, 0.1119, 0.2449, 0.3036, 0.3238, 0.1637, 0.2116, 0.1883, 0.1778, 0.07596, 0.1311, 0.1251, 0.2, 0.134, 0.08706, 0.1586, 0.02544, 0.02864, 0.04958, 0.01327, 0.01999, 0.07485, 0.0683, 0.2699, 0.168, 0.3071, 0.2673, 0.2508, 0.2062, 0.06035, 0.1566, 0.179, 0.2199, 0.1854, 0.04883, 0.01309, 0.0762, 0.1111, 0.1257, 0.1715, 0.004603, 0.1491, 0.08806, 0.06946, 0.1121, 0.07171, 0.01094, 0.05872, 0.007282, 0.007354, 0.06882, 0.06007, 0.005233, 0.1457, 0.002736, 0.309, 0.1367, 0.09771, 0.02224, 0.01515, 0.07709, 0.09254, 0.01848, 0.01511, 0.05255, 0.3033, 0.377, 0.1207, 0.3554, 0.3804, 0.07987, 0.06582, 0.1259, 0.03597, 0.05041, 0.07661, 0.3074, 0.1117, 0.01777, 0.2789, 0.3202, 0.2213, 0.1777, 0.1281, 0.1319, 0.1091, 0.2208, 0.1114, 0.2436, 0.2973, 0.3381, 0.2786, 0.5, 0.3065, 0.3242, 0.1643, 0.2114, 0.1883, 0.1784, 0.07595, 0.131, 0.1248, 0.1994, 0.1338, 0.08714, 0.16, 0.3011, 0.2947, 0.1036, 0.1769, 0.02518, 0.02837, 0.04923, 0.1587, 0.006873, 0.02277, 0.01825, 0.07494, 0.06832, 0.2712, 0.1686, 0.3081, 0.2679, 0.2513, 0.2066, 0.119, 0.06359, 0.06028, 0.1568, 0.1791, 0.2262, 0.1866, 0.04921, 0.01325, 0.07656, 0.1118, 0.1263, 0.1735, 0.004597, 0.1514, 0.08678, 0.045, 0.06912, 0.1122, 0.07169, 0.01048]): _vg.add([_i], _w, 'REPLACE')
_vg = ob_cylinder.vertex_groups.new(name='Head')
for _i, _w in zip([48, 49, 56, 57, 58, 62, 66, 67, 69, 70, 71, 72, 73, 74, 78, 79, 80, 81, 82, 83, 84, 85, 86, 87, 88, 89, 90, 92, 94, 96, 97, 98, 99, 100, 101, 102, 103, 104, 105, 106, 121, 122, 125, 126, 173, 174, 175, 176, 177, 178, 179, 180, 185, 186, 209, 210, 211, 212, 213, 214, 215, 216, 217, 218, 219, 220, 221, 222, 223, 224, 225, 226, 227, 228, 229, 301, 320, 321, 323, 329, 330, 331, 332, 337, 341, 342, 343, 345, 346, 347, 348, 349, 350, 351, 355, 356, 357, 358, 359, 360, 361, 362, 363, 364, 365, 366, 367, 369, 371, 373, 374, 375, 377, 378, 379, 380, 381, 382, 383, 384, 385, 386, 387, 388, 389, 390, 391, 406, 407, 410, 411, 456, 457, 458, 461, 462, 463, 464, 465, 466, 467, 468, 473, 474, 497, 498, 499, 500, 501, 502, 503, 504, 505, 506, 507, 508, 509, 510, 511, 512, 513, 514, 515, 516, 517, 518, 519, 520, 521, 522], [0.06029, 0.04417, 0.124, 0.07313, 0.001829, 0.003185, 0.05777, 0.2855, 0.1492, 0.3233, 0.06929, 0.1349, 0.2716, 0.003585, 0.3382, 0.7192, 0.91, 0.1777, 0.2808, 0.4144, 0.2338, 0.2798, 0.5238, 0.3904, 0.5497, 0.1733, 0.3145, 1.0, 0.4842, 0.00344, 0.03742, 0.146, 0.06454, 0.04818, 0.09336, 0.1191, 0.1847, 0.04547, 0.01651, 0.02477, 0.05454, 0.06397, 0.03011, 0.08782, 0.08861, 0.1104, 0.4633, 0.6252, 0.328, 0.376, 0.1986, 0.2174, 0.0035, 0.01726, 0.8313, 0.2863, 0.473, 0.51, 0.5877, 0.9723, 0.9408, 0.8838, 0.9279, 0.8309, 0.7537, 0.7251, 0.636, 0.9677, 0.9296, 0.6727, 0.7897, 0.8493, 0.7835, 0.8547, 0.9265, 0.0508, 0.05991, 0.04343, 0.1252, 0.2607, 0.1228, 0.07249, 0.00145, 0.002859, 0.0579, 0.2863, 0.3695, 0.15, 0.3259, 0.4119, 0.06894, 0.1349, 0.2723, 0.003697, 0.3323, 0.7186, 0.9103, 0.1762, 0.2771, 0.4136, 0.2332, 0.2796, 0.5235, 0.3907, 0.5603, 0.174, 0.3164, 1.0, 0.4922, 0.06832, 0.5, 0.2539, 0.004026, 0.03695, 0.1462, 0.06501, 0.04833, 0.0935, 0.1196, 0.1855, 0.04498, 0.01648, 0.02634, 0.1175, 0.1871, 0.8058, 0.6882, 0.05472, 0.06416, 0.03011, 0.08805, 0.6448, 0.9354, 0.983, 0.08837, 0.1103, 0.4603, 0.6237, 0.3256, 0.3746, 0.1974, 0.2165, 0.003407, 0.0172, 0.7384, 0.8589, 0.8311, 0.2858, 0.4725, 0.9756, 0.4964, 0.584, 0.9724, 0.9409, 0.8833, 0.9277, 0.8301, 0.752, 0.7236, 0.6316, 0.9677, 0.9295, 0.6847, 0.7906, 0.9018, 0.9622, 0.8505, 0.7855, 0.8558, 0.9268]): _vg.add([_i], _w, 'REPLACE')
_vg = ob_cylinder.vertex_groups.new(name='Upper Arm.L')
for _i, _w in zip([32, 33, 36, 38, 39, 48, 49, 50, 51, 52, 55, 56, 57, 58, 59, 60, 61, 62, 63, 64, 65, 66, 67, 68, 69, 70, 71, 72, 73, 74, 75, 76, 77, 78, 79, 80, 81, 82, 83, 84, 85, 86, 87, 88, 89, 90, 91, 93, 94, 95, 96, 97, 98, 99, 100, 101, 102, 103, 104, 105, 106, 108, 109, 111, 113, 114, 115, 116, 117, 118, 120, 121, 122, 123, 124, 125, 126, 128, 131, 133, 134, 135, 136, 137, 138, 139, 171, 172, 173, 174, 175, 176, 177, 178, 179, 180, 181, 183, 184, 185, 186, 187, 188, 189, 190, 191, 192, 209, 210, 211, 212, 213, 215, 216, 218, 219, 220, 221, 223, 224, 225, 226, 227, 228, 229, 305, 323, 329, 336, 342, 343, 346, 347, 365, 371, 372, 373, 375, 376, 377, 378, 379, 380, 381, 382, 383, 384, 385, 386, 387, 388, 389, 390, 391, 456, 497, 515, 520, 521], [0.1187, 0.2392, 0.04065, 0.05449, 0.09723, 0.04874, 0.1093, 0.2135, 0.05232, 0.1552, 0.07031, 0.0874, 0.1942, 0.3834, 0.4523, 0.3797, 0.1828, 0.669, 0.7069, 0.6379, 0.9065, 0.8315, 0.3408, 0.83, 0.6829, 0.2627, 0.7163, 0.7201, 0.5699, 0.8677, 0.8547, 0.8999, 0.7898, 0.1118, 0.1221, 0.0383, 0.31, 0.1609, 0.284, 0.479, 0.5255, 0.293, 0.4581, 0.1759, 0.6728, 0.4017, 0.8293, 0.8198, 0.1548, 0.3207, 0.609, 0.4647, 0.5394, 0.5565, 0.8002, 0.6765, 0.6968, 0.5543, 0.6672, 0.7757, 0.6119, 0.07936, 0.04434, 0.05894, 0.0951, 0.03701, 0.1377, 0.09222, 0.1289, 0.07221, 0.8845, 0.8215, 0.7919, 0.8864, 0.8249, 0.7916, 0.8146, 0.05025, 0.02497, 0.05192, 0.01451, 0.0926, 0.05767, 0.08547, 0.04671, 0.02046, 0.7898, 0.8808, 0.7329, 0.7336, 0.1267, 0.1268, 0.2026, 0.2445, 0.3771, 0.4421, 0.04622, 0.07505, 0.1062, 0.8125, 0.8025, 0.8899, 0.8909, 0.03554, 0.02317, 0.05433, 0.07862, 0.0853, 0.4753, 0.2858, 0.06362, 0.05043, 0.004175, 0.02612, 0.01944, 0.06924, 0.02439, 0.07036, 0.01012, 0.1459, 0.1012, 0.05899, 0.06393, 0.04032, 0.01228, 0.001857, 0.004743, 0.0139, 0.06011, 0.05375, 0.1211, 0.04041, 0.09995, 0.02128, 0.04678, 0.1255, 0.2784, 0.2066, 0.0358, 0.07125, 0.1474, 0.0964, 0.1257, 0.02014, 0.06376, 0.002316, 0.02678, 0.08043, 0.04197, 0.08586, 0.2587, 0.2378, 0.03754, 0.06523, 0.008437, 0.001247, 0.002526, 0.02325, 0.0007497]): _vg.add([_i], _w, 'REPLACE')
_vg = ob_cylinder.vertex_groups.new(name='Lower Arm.L')
for _i, _w in zip([62, 66, 68, 71, 72, 74, 76, 91, 93, 107, 108, 109, 110, 111, 112, 113, 114, 115, 116, 117, 118, 119, 120, 121, 122, 123, 124, 125, 126, 127, 128, 129, 130, 131, 132, 133, 134, 135, 136, 137, 138, 139, 140, 141, 142, 143, 144, 145, 146, 147, 148, 149, 150, 151, 152, 153, 154, 155, 156, 157, 158, 159, 160, 162, 164, 165, 166, 167, 168, 169, 170, 172, 173, 174, 181, 182, 183, 184, 185, 186, 187, 188, 189, 190, 191, 192, 193, 194, 195, 196, 197, 198, 199, 200, 205, 206, 207, 208, 230, 231, 232, 233, 234, 235, 236, 237, 238, 239, 240, 241, 242, 243, 244, 245, 246, 247, 248, 249, 250], [0.002597, 0.02653, 0.0873, 0.02173, 0.05255, 0.004225, 0.02808, 0.1205, 0.1102, 0.9746, 0.9151, 0.9489, 0.9964, 0.9376, 0.9978, 0.8989, 0.9535, 0.8528, 0.9016, 0.8596, 0.9248, 0.9931, 0.09135, 0.07592, 0.09407, 0.07617, 0.1097, 0.1283, 0.01828, 0.9791, 0.9466, 0.9755, 0.9996, 0.9602, 1.0, 0.9444, 0.9654, 0.9003, 0.938, 0.9075, 0.9494, 0.9631, 0.9999, 1.0, 0.995, 1.0, 0.9903, 0.997, 0.9881, 0.9912, 0.989, 0.9941, 0.9974, 1.0, 0.9994, 0.999, 1.0, 0.9985, 0.9991, 0.9987, 0.9993, 0.9998, 1.0, 1.0, 0.9999, 1.0, 0.9999, 0.9999, 0.9999, 0.9999, 1.0, 0.01742, 0.03339, 0.04463, 0.9509, 0.9785, 0.9198, 0.8865, 0.1161, 0.1224, 0.06864, 0.02501, 0.955, 0.9617, 0.9417, 0.9156, 0.9971, 0.9974, 0.9941, 0.9901, 0.9997, 0.9998, 0.9998, 0.9992, 1.0, 1.0, 1.0, 1.0, 1.0, 1.0, 1.0, 1.0, 1.0, 1.0, 1.0, 1.0, 1.0, 1.0, 1.0, 1.0, 1.0, 1.0, 1.0, 1.0, 1.0, 1.0, 1.0, 1.0, 1.0]): _vg.add([_i], _w, 'REPLACE')
_vg = ob_cylinder.vertex_groups.new(name='Upper Leg.L')
for _i, _w in zip([1, 3, 5, 7, 9, 11, 13, 15, 16, 17, 18, 19, 20, 21, 22, 23, 24, 25, 26, 27, 28, 29, 30, 31, 32, 33, 34, 35, 36, 37, 38, 39, 40, 41, 42, 43, 44, 45, 46, 47, 48, 49, 50, 51, 52, 53, 54, 55, 56, 57, 58, 59, 60, 61, 62, 63, 64, 290, 291, 293, 294, 295, 298, 299, 300, 301, 302, 303, 304, 305, 306, 326, 327], [0.1484, 0.06437, 0.06234, 0.08613, 0.1171, 0.1417, 0.147, 0.1655, 0.9165, 0.9615, 0.9474, 0.9568, 0.9465, 0.8992, 0.8474, 0.8696, 0.8494, 0.8691, 0.8673, 0.8676, 0.896, 0.7818, 0.7126, 0.7994, 0.2518, 0.1342, 0.3367, 0.5183, 0.5253, 0.1634, 0.1772, 0.2214, 0.7991, 0.7458, 0.8931, 0.9589, 0.8206, 0.8602, 0.7317, 0.9037, 0.06287, 0.09222, 0.129, 0.2505, 0.1474, 0.3585, 0.4854, 0.1123, 0.01657, 0.05004, 0.06478, 0.06274, 0.05523, 0.02545, 0.004144, 0.006901, 0.004051, 0.01161, 0.05428, 0.1976, 0.1525, 0.1376, 0.1456, 0.08899, 0.06416, 0.02118, 0.1338, 0.1303, 0.08658, 0.04366, 0.009541, 0.01528, 0.05431]): _vg.add([_i], _w, 'REPLACE')
_vg = ob_cylinder.vertex_groups.new(name='Lower Leg.L')
for _i, _w in zip([0, 1, 2, 3, 4, 5, 6, 7, 8, 9, 10, 11, 12, 13, 14, 15, 16, 20, 21, 22, 23, 40, 41, 42, 43, 44, 45, 46, 47, 202, 203, 204, 251, 252, 253, 254, 255, 259, 260], [0.8766, 0.8388, 0.9442, 0.9289, 0.7415, 0.9211, 0.2182, 0.8743, 0.07811, 0.8234, 0.1851, 0.797, 0.6818, 0.8159, 0.85, 0.8186, 0.02613, 0.003469, 0.05027, 0.07083, 0.08015, 0.1786, 0.2245, 0.1008, 0.01843, 0.1664, 0.1268, 0.2497, 0.08936, 0.3171, 0.556, 0.6156, 0.2626, 0.5527, 0.4832, 0.265, 0.5486, 0.1949, 0.4668]): _vg.add([_i], _w, 'REPLACE')
_vg = ob_cylinder.vertex_groups.new(name='Fot.L')
for _i, _w in zip([0, 2, 4, 6, 7, 8, 9, 10, 11, 12, 13, 14, 161, 163, 201, 202, 203, 204, 251, 252, 253, 254, 255, 256, 257, 258, 259, 260], [0.1122, 0.05409, 0.2565, 0.7793, 0.02821, 0.9184, 0.05843, 0.8084, 0.05894, 0.3092, 0.0167, 0.1404, 0.9778, 0.9975, 1.041, 0.6823, 0.4435, 0.3807, 0.7342, 0.4445, 0.5166, 0.7346, 0.4496, 1.023, 0.9942, 0.978, 0.8036, 0.532]): _vg.add([_i], _w, 'REPLACE')
_vg = ob_cylinder.vertex_groups.new(name='Upper Arm.R')
for _i, _w in zip([67, 70, 88, 94, 95, 96, 97, 98, 99, 100, 101, 102, 103, 104, 105, 106, 227, 296, 297, 305, 308, 310, 311, 320, 321, 322, 323, 324, 325, 328, 329, 330, 331, 332, 333, 334, 335, 336, 337, 338, 339, 340, 341, 342, 343, 344, 345, 346, 347, 348, 349, 350, 351, 352, 353, 354, 355, 356, 357, 358, 359, 360, 361, 362, 363, 364, 365, 366, 367, 368, 370, 371, 372, 373, 375, 376, 377, 378, 379, 380, 381, 382, 383, 384, 385, 386, 387, 388, 389, 390, 391, 393, 394, 396, 398, 399, 400, 401, 402, 403, 405, 406, 407, 408, 409, 410, 411, 413, 416, 418, 419, 420, 421, 422, 423, 424, 456, 459, 460, 461, 462, 463, 464, 465, 466, 467, 468, 469, 471, 472, 473, 474, 475, 476, 477, 478, 479, 480, 497, 499, 500, 501, 503, 504, 506, 507, 509, 510, 511, 512, 514, 515, 516, 519, 520, 521, 522], [0.05374, 0.04065, 0.02326, 0.04821, 0.03548, 0.07094, 0.1473, 0.09633, 0.1256, 0.02003, 0.0637, 0.002297, 0.02679, 0.08029, 0.04175, 0.08526, 0.02146, 0.1182, 0.2381, 0.001357, 0.04076, 0.05445, 0.09706, 0.04885, 0.1093, 0.2131, 0.004969, 0.0518, 0.1536, 0.0695, 0.0144, 0.08759, 0.1941, 0.3828, 0.4507, 0.3741, 0.1804, 0.05964, 0.6686, 0.7055, 0.6266, 0.9073, 0.8314, 0.3406, 0.1209, 0.83, 0.6826, 0.2622, 0.09957, 0.7162, 0.72, 0.5697, 0.8673, 0.8541, 0.8979, 0.7917, 0.1128, 0.1222, 0.03859, 0.3102, 0.1615, 0.2841, 0.4791, 0.5255, 0.293, 0.458, 0.1746, 0.6726, 0.4011, 0.8291, 0.8198, 0.1538, 0.1253, 0.2783, 0.2064, 0.3202, 0.6077, 0.4647, 0.5391, 0.5555, 0.7999, 0.6763, 0.6966, 0.5541, 0.667, 0.7753, 0.6091, 0.2584, 0.2376, 0.03514, 0.06401, 0.07944, 0.04435, 0.05893, 0.09508, 0.03702, 0.1377, 0.09221, 0.1288, 0.07216, 0.8836, 0.8214, 0.7918, 0.8859, 0.8249, 0.7916, 0.8145, 0.0503, 0.02495, 0.05191, 0.01451, 0.09259, 0.05767, 0.08547, 0.04667, 0.02045, 0.007909, 0.8141, 0.8628, 0.7329, 0.7336, 0.1272, 0.127, 0.203, 0.2447, 0.3773, 0.4422, 0.04652, 0.07505, 0.1062, 0.8125, 0.8024, 0.8897, 0.8945, 0.03562, 0.02319, 0.05433, 0.07862, 0.001143, 0.08538, 0.4754, 0.2859, 0.06599, 0.04947, 0.004172, 0.02626, 0.0196, 0.06949, 0.02441, 0.07101, 0.01018, 0.1304, 0.1016, 0.05783, 0.06107, 0.03668, 0.01177]): _vg.add([_i], _w, 'REPLACE')
_vg = ob_cylinder.vertex_groups.new(name='Lower Arm.R')
for _i, _w in zip([337, 341, 344, 348, 349, 351, 353, 368, 370, 392, 393, 394, 395, 396, 397, 398, 399, 400, 401, 402, 403, 404, 405, 406, 407, 408, 409, 410, 411, 412, 413, 414, 415, 416, 417, 418, 419, 420, 421, 422, 423, 424, 425, 426, 427, 428, 429, 430, 431, 432, 433, 434, 435, 436, 437, 438, 439, 440, 441, 442, 443, 444, 445, 447, 449, 450, 451, 452, 453, 454, 455, 460, 461, 462, 469, 470, 471, 472, 473, 474, 475, 476, 477, 478, 479, 480, 481, 482, 483, 484, 485, 486, 487, 488, 493, 494, 495, 496, 523, 524, 525, 526, 527, 528, 529, 530, 531, 532, 533, 534, 535, 536, 537, 538, 539, 540, 541, 542, 543], [0.002604, 0.02656, 0.08729, 0.02174, 0.05255, 0.004368, 0.02868, 0.1205, 0.1102, 0.9746, 0.9151, 0.9489, 0.9964, 0.9376, 0.9978, 0.8989, 0.9535, 0.8528, 0.9016, 0.8596, 0.9248, 0.9931, 0.09152, 0.07593, 0.09407, 0.07625, 0.1097, 0.1283, 0.01828, 0.9791, 0.9466, 0.9755, 0.9996, 0.9602, 1.0, 0.9444, 0.9654, 0.9003, 0.938, 0.9075, 0.9494, 0.9631, 0.9999, 1.0, 0.995, 1.0, 0.9903, 0.997, 0.9881, 0.9912, 0.989, 0.9941, 0.9974, 1.0, 0.9994, 0.999, 1.0, 0.9985, 0.9991, 0.9987, 0.9993, 0.9998, 1.0, 1.0, 0.9999, 1.0, 0.9999, 0.9999, 0.9999, 0.9999, 1.0, 0.02204, 0.0334, 0.04463, 0.9509, 0.9785, 0.9198, 0.8865, 0.1161, 0.1224, 0.06878, 0.02457, 0.955, 0.9617, 0.9417, 0.9156, 0.9971, 0.9974, 0.9941, 0.9901, 0.9997, 0.9998, 0.9998, 0.9992, 1.0, 1.0, 1.0, 1.0, 1.0, 1.0, 1.0, 1.0, 1.0, 1.0, 1.0, 1.0, 1.0, 1.0, 1.0, 1.0, 1.0, 1.0, 1.0, 1.0, 1.0, 1.0, 1.0, 1.0, 1.0]): _vg.add([_i], _w, 'REPLACE')
_vg = ob_cylinder.vertex_groups.new(name='Upper Leg.R')
for _i, _w in zip([29, 30, 34, 53, 54, 262, 264, 266, 268, 270, 272, 274, 276, 277, 278, 279, 280, 281, 282, 283, 284, 285, 286, 287, 288, 289, 290, 291, 292, 293, 294, 295, 296, 297, 298, 299, 300, 301, 302, 303, 304, 305, 306, 307, 308, 309, 310, 311, 312, 313, 314, 315, 316, 317, 318, 319, 320, 321, 322, 324, 325, 326, 327, 328, 330, 331, 332, 333, 334, 335, 337, 338, 339], [0.009602, 0.04907, 0.009661, 0.01507, 0.05388, 0.1483, 0.06436, 0.06234, 0.08616, 0.1171, 0.1416, 0.1468, 0.1654, 0.9163, 0.961, 0.945, 0.9575, 0.9486, 0.8984, 0.8422, 0.8689, 0.851, 0.8675, 0.8586, 0.8698, 0.9087, 0.78, 0.692, 0.7974, 0.1917, 0.1496, 0.1341, 0.2499, 0.1334, 0.1448, 0.08908, 0.06434, 0.02133, 0.1324, 0.1298, 0.08642, 0.04347, 0.3384, 0.5206, 0.5248, 0.164, 0.1773, 0.2209, 0.7989, 0.7445, 0.893, 0.9588, 0.8205, 0.8605, 0.7315, 0.904, 0.06294, 0.09217, 0.1285, 0.2499, 0.1467, 0.3584, 0.4847, 0.112, 0.01662, 0.04996, 0.06455, 0.0625, 0.05543, 0.02555, 0.003991, 0.006806, 0.005774]): _vg.add([_i], _w, 'REPLACE')
_vg = ob_cylinder.vertex_groups.new(name='Lower Leg.R')
for _i, _w in zip([261, 262, 263, 264, 265, 266, 267, 268, 269, 270, 271, 272, 273, 274, 275, 276, 277, 281, 282, 283, 284, 312, 313, 314, 315, 316, 317, 318, 319, 490, 491, 492, 544, 545, 546, 547, 548, 552, 553], [0.8772, 0.8388, 0.9437, 0.9289, 0.7364, 0.921, 0.2171, 0.8743, 0.07892, 0.8235, 0.1918, 0.7975, 0.6912, 0.8166, 0.8533, 0.8187, 0.02623, 0.003343, 0.05033, 0.07109, 0.08021, 0.1787, 0.2247, 0.1008, 0.01842, 0.1664, 0.1268, 0.2498, 0.08934, 0.2757, 0.552, 0.6163, 0.3194, 0.5614, 0.4719, 0.1799, 0.5491, 0.3055, 0.4806]): _vg.add([_i], _w, 'REPLACE')
_vg = ob_cylinder.vertex_groups.new(name='Fot.R')
for _i, _w in zip([261, 263, 265, 267, 268, 269, 270, 271, 272, 273, 274, 275, 446, 448, 489, 490, 491, 492, 544, 545, 546, 547, 548, 549, 550, 551, 552, 553], [0.1116, 0.05458, 0.2616, 0.7804, 0.02832, 0.9175, 0.05831, 0.8017, 0.0585, 0.2999, 0.01541, 0.1371, 0.9798, 0.9976, 1.038, 0.7237, 0.4475, 0.3801, 0.6773, 0.4359, 0.5278, 0.8198, 0.4491, 1.016, 0.9961, 0.9816, 0.6928, 0.5184]): _vg.add([_i], _w, 'REPLACE')
_m = ob_cylinder.modifiers.new('Armature', 'ARMATURE')
_m.object = ob_armature

# ---- collection membership
col_collection_1.objects.link(ob_armature)
col_collection_1.objects.link(ob_cylinder)

# ---- scene / render settings (as saved in the file)
scene.frame_start = 1; scene.frame_end = 250; scene.frame_set(1)
scene.render.engine = 'BLENDER_EEVEE_NEXT'
scene.render.resolution_percentage = 50
scene.render.dither_intensity = 0.0
scene.cycles.use_denoising = False
scene.cycles.samples = 128
scene.cycles.sampling_pattern = 'TABULATED_SOBOL'
scene.cycles.light_sampling_threshold = 0.0
scene.cycles.use_adaptive_sampling = False
scene.cycles.use_light_tree = False
scene.cycles.blur_glossy = 0.0
scene.cycles.sample_clamp_indirect = 0.0
scene.view_settings.view_transform = 'Standard'
bpy.context.view_layer.update()

# ---- added for rendering (the .blend has no active camera and no usable light): camera, sun
cam_auto = bpy.data.cameras.new('AutoCamera')
cam_auto.lens = 50.0
cam_auto.sensor_width = 36.0
cam_auto.clip_end = 1000.0
ob_auto_camera = bpy.data.objects.new('AutoCamera', cam_auto)
scene.collection.objects.link(ob_auto_camera)
ob_auto_camera.location = (11.8511, -14.5127, 11.8938)
ob_auto_camera.rotation_euler = (1.09748, -7.21219e-08, 0.694738)
scene.camera = ob_auto_camera
light_auto_sun = bpy.data.lights.new('AutoSun', 'SUN')
light_auto_sun.energy = 3.0
light_auto_sun.angle = 0.0523599
ob_auto_sun = bpy.data.objects.new('AutoSun', light_auto_sun)
scene.collection.objects.link(ob_auto_sun)
ob_auto_sun.rotation_euler = (0.872665, 0.174533, 0.523599)
bpy.context.view_layer.update()
